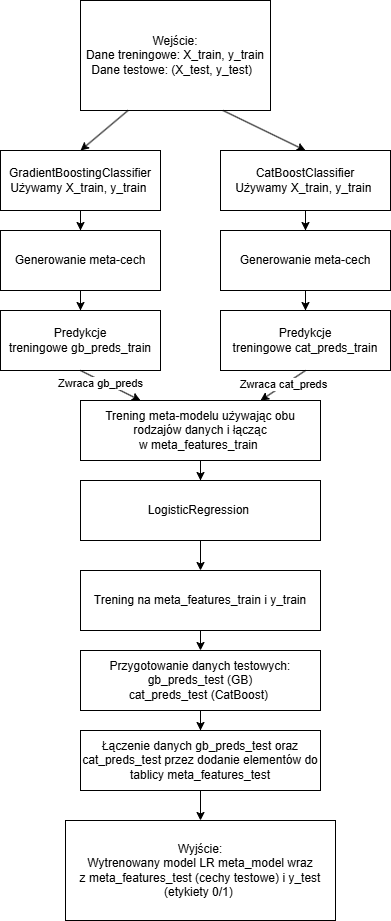

The diagram above was exported from draw.io. Its source (the exported page's mxGraphModel, read from the mxfile embedded in the PNG):
<mxGraphModel dx="2884" dy="1123" grid="1" gridSize="10" guides="1" tooltips="1" connect="1" arrows="1" fold="1" page="1" pageScale="1" pageWidth="827" pageHeight="1169" math="0" shadow="0">
  <root>
    <mxCell id="0" />
    <mxCell id="1" parent="0" />
    <mxCell id="rGuDpBGTyf5o2LaXwF-p-1" value="&lt;div&gt;Wejście:&lt;/div&gt;&lt;div&gt;&lt;span style=&quot;background-color: transparent; color: light-dark(rgb(0, 0, 0), rgb(255, 255, 255));&quot;&gt;Dane treningowe: X_train, y_train&lt;/span&gt;&lt;/div&gt;&lt;div&gt;&lt;span style=&quot;background-color: transparent; color: light-dark(rgb(0, 0, 0), rgb(255, 255, 255));&quot;&gt;Dane testowe: (X_test, y_test)&amp;nbsp;&amp;nbsp;&lt;/span&gt;&lt;/div&gt;" style="rounded=0;whiteSpace=wrap;html=1;" parent="1" vertex="1">
      <mxGeometry width="190" height="110" as="geometry" />
    </mxCell>
    <mxCell id="rGuDpBGTyf5o2LaXwF-p-2" value="&lt;div&gt;Wyjście:&lt;/div&gt;&lt;div&gt;&lt;span style=&quot;background-color: transparent; color: light-dark(rgb(0, 0, 0), rgb(255, 255, 255));&quot;&gt;Wytrenowany model LR&lt;/span&gt;&lt;span style=&quot;background-color: transparent; color: light-dark(rgb(0, 0, 0), rgb(255, 255, 255));&quot;&gt;&amp;nbsp;&lt;/span&gt;&lt;span style=&quot;background-color: transparent; color: light-dark(rgb(0, 0, 0), rgb(255, 255, 255));&quot;&gt;meta_model&amp;nbsp;&lt;/span&gt;&lt;span style=&quot;background-color: transparent; color: light-dark(rgb(0, 0, 0), rgb(255, 255, 255));&quot;&gt;wraz z&amp;nbsp;&lt;/span&gt;&lt;span style=&quot;background-color: transparent; color: light-dark(rgb(0, 0, 0), rgb(255, 255, 255));&quot;&gt;meta_features_test&amp;nbsp;&lt;/span&gt;&lt;span style=&quot;background-color: transparent; color: light-dark(rgb(0, 0, 0), rgb(255, 255, 255));&quot;&gt;(c&lt;/span&gt;&lt;span style=&quot;background-color: transparent; color: light-dark(rgb(0, 0, 0), rgb(255, 255, 255));&quot;&gt;echy testowe&lt;/span&gt;&lt;span style=&quot;background-color: transparent; color: light-dark(rgb(0, 0, 0), rgb(255, 255, 255));&quot;&gt;) i&amp;nbsp;&lt;/span&gt;&lt;span style=&quot;background-color: transparent; color: light-dark(rgb(0, 0, 0), rgb(255, 255, 255));&quot;&gt;y_test (etykiety 0/1)&lt;/span&gt;&lt;span style=&quot;background-color: transparent; color: light-dark(rgb(0, 0, 0), rgb(255, 255, 255));&quot;&gt;&amp;nbsp;&lt;/span&gt;&lt;br&gt;&lt;/div&gt;" style="rounded=0;whiteSpace=wrap;html=1;" parent="1" vertex="1">
      <mxGeometry x="-15" y="820" width="270" height="100" as="geometry" />
    </mxCell>
    <mxCell id="rGuDpBGTyf5o2LaXwF-p-9" value="" style="edgeStyle=orthogonalEdgeStyle;rounded=0;orthogonalLoop=1;jettySize=auto;html=1;" parent="1" source="rGuDpBGTyf5o2LaXwF-p-3" target="rGuDpBGTyf5o2LaXwF-p-7" edge="1">
      <mxGeometry relative="1" as="geometry" />
    </mxCell>
    <mxCell id="rGuDpBGTyf5o2LaXwF-p-3" value="&lt;div&gt;GradientBoostingClassifier&lt;/div&gt;&lt;div&gt;Używamy&amp;nbsp;&lt;span style=&quot;background-color: transparent; color: light-dark(rgb(0, 0, 0), rgb(255, 255, 255));&quot;&gt;X_train, y_train&lt;/span&gt;&lt;span style=&quot;background-color: transparent; color: light-dark(rgb(0, 0, 0), rgb(255, 255, 255));&quot;&gt;&amp;nbsp;&lt;/span&gt;&lt;/div&gt;" style="rounded=0;whiteSpace=wrap;html=1;" parent="1" vertex="1">
      <mxGeometry x="-80" y="150" width="160" height="60" as="geometry" />
    </mxCell>
    <mxCell id="rGuDpBGTyf5o2LaXwF-p-10" value="" style="edgeStyle=orthogonalEdgeStyle;rounded=0;orthogonalLoop=1;jettySize=auto;html=1;" parent="1" source="rGuDpBGTyf5o2LaXwF-p-4" target="rGuDpBGTyf5o2LaXwF-p-8" edge="1">
      <mxGeometry relative="1" as="geometry" />
    </mxCell>
    <mxCell id="rGuDpBGTyf5o2LaXwF-p-4" value="&lt;div&gt;CatBoostClassifier&lt;/div&gt;&lt;div&gt;&lt;span style=&quot;background-color: transparent; color: light-dark(rgb(0, 0, 0), rgb(255, 255, 255));&quot;&gt;Używamy&amp;nbsp;&lt;/span&gt;&lt;span style=&quot;background-color: transparent; color: light-dark(rgb(0, 0, 0), rgb(255, 255, 255));&quot;&gt;X_train, y_train&lt;/span&gt;&amp;nbsp;&lt;/div&gt;" style="rounded=0;whiteSpace=wrap;html=1;" parent="1" vertex="1">
      <mxGeometry x="140" y="150" width="170" height="60" as="geometry" />
    </mxCell>
    <mxCell id="rGuDpBGTyf5o2LaXwF-p-5" value="" style="endArrow=classic;html=1;rounded=0;exitX=0.75;exitY=1;exitDx=0;exitDy=0;entryX=0.5;entryY=0;entryDx=0;entryDy=0;" parent="1" source="rGuDpBGTyf5o2LaXwF-p-1" target="rGuDpBGTyf5o2LaXwF-p-4" edge="1">
      <mxGeometry width="50" height="50" relative="1" as="geometry">
        <mxPoint x="190" y="290" as="sourcePoint" />
        <mxPoint x="240" y="240" as="targetPoint" />
      </mxGeometry>
    </mxCell>
    <mxCell id="rGuDpBGTyf5o2LaXwF-p-6" value="" style="endArrow=classic;html=1;rounded=0;exitX=0.25;exitY=1;exitDx=0;exitDy=0;entryX=0.5;entryY=0;entryDx=0;entryDy=0;" parent="1" source="rGuDpBGTyf5o2LaXwF-p-1" target="rGuDpBGTyf5o2LaXwF-p-3" edge="1">
      <mxGeometry width="50" height="50" relative="1" as="geometry">
        <mxPoint x="190" y="290" as="sourcePoint" />
        <mxPoint x="240" y="240" as="targetPoint" />
      </mxGeometry>
    </mxCell>
    <mxCell id="rGuDpBGTyf5o2LaXwF-p-14" value="" style="edgeStyle=orthogonalEdgeStyle;rounded=0;orthogonalLoop=1;jettySize=auto;html=1;" parent="1" source="rGuDpBGTyf5o2LaXwF-p-7" target="rGuDpBGTyf5o2LaXwF-p-11" edge="1">
      <mxGeometry relative="1" as="geometry" />
    </mxCell>
    <mxCell id="rGuDpBGTyf5o2LaXwF-p-7" value="Generowanie meta-cech" style="rounded=0;whiteSpace=wrap;html=1;" parent="1" vertex="1">
      <mxGeometry x="-80" y="230" width="160" height="60" as="geometry" />
    </mxCell>
    <mxCell id="rGuDpBGTyf5o2LaXwF-p-13" value="" style="edgeStyle=orthogonalEdgeStyle;rounded=0;orthogonalLoop=1;jettySize=auto;html=1;" parent="1" source="rGuDpBGTyf5o2LaXwF-p-8" target="rGuDpBGTyf5o2LaXwF-p-12" edge="1">
      <mxGeometry relative="1" as="geometry" />
    </mxCell>
    <mxCell id="rGuDpBGTyf5o2LaXwF-p-8" value="&lt;div&gt;Generowanie meta-cech&lt;/div&gt;" style="rounded=0;whiteSpace=wrap;html=1;" parent="1" vertex="1">
      <mxGeometry x="140" y="230" width="170" height="60" as="geometry" />
    </mxCell>
    <mxCell id="rGuDpBGTyf5o2LaXwF-p-11" value="&lt;div&gt;Predykcje treningowe&amp;nbsp;&lt;span style=&quot;background-color: transparent; color: light-dark(rgb(0, 0, 0), rgb(255, 255, 255));&quot;&gt;gb_preds_train&lt;/span&gt;&lt;/div&gt;" style="rounded=0;whiteSpace=wrap;html=1;" parent="1" vertex="1">
      <mxGeometry x="-80" y="310" width="160" height="60" as="geometry" />
    </mxCell>
    <mxCell id="rGuDpBGTyf5o2LaXwF-p-12" value="&lt;div&gt;Predykcje treningowe&amp;nbsp;&lt;span style=&quot;background-color: transparent; color: light-dark(rgb(0, 0, 0), rgb(255, 255, 255));&quot;&gt;cat_preds_train&lt;/span&gt;&lt;br&gt;&lt;/div&gt;" style="rounded=0;whiteSpace=wrap;html=1;" parent="1" vertex="1">
      <mxGeometry x="140" y="310" width="170" height="60" as="geometry" />
    </mxCell>
    <mxCell id="Fq0O9dr3yTmOWaN6dKww-2" value="" style="edgeStyle=orthogonalEdgeStyle;rounded=0;orthogonalLoop=1;jettySize=auto;html=1;" edge="1" parent="1" source="rGuDpBGTyf5o2LaXwF-p-15" target="Fq0O9dr3yTmOWaN6dKww-1">
      <mxGeometry relative="1" as="geometry" />
    </mxCell>
    <mxCell id="rGuDpBGTyf5o2LaXwF-p-15" value="&lt;div&gt;Trening meta-modelu używając obu rodzajów danych i łącząc w&amp;nbsp;&lt;span style=&quot;background-color: transparent; color: light-dark(rgb(0, 0, 0), rgb(255, 255, 255));&quot;&gt;meta_features_train&lt;/span&gt;&lt;span style=&quot;background-color: transparent; color: light-dark(rgb(0, 0, 0), rgb(255, 255, 255));&quot;&gt;&amp;nbsp;&lt;/span&gt;&lt;/div&gt;" style="rounded=0;whiteSpace=wrap;html=1;" parent="1" vertex="1">
      <mxGeometry y="400" width="240" height="60" as="geometry" />
    </mxCell>
    <mxCell id="rGuDpBGTyf5o2LaXwF-p-16" value="" style="endArrow=classic;html=1;rounded=0;exitX=0.5;exitY=1;exitDx=0;exitDy=0;" parent="1" source="rGuDpBGTyf5o2LaXwF-p-11" target="rGuDpBGTyf5o2LaXwF-p-15" edge="1">
      <mxGeometry width="50" height="50" relative="1" as="geometry">
        <mxPoint x="190" y="400" as="sourcePoint" />
        <mxPoint x="240" y="350" as="targetPoint" />
      </mxGeometry>
    </mxCell>
    <mxCell id="rGuDpBGTyf5o2LaXwF-p-19" value="Zwraca&amp;nbsp;&lt;span style=&quot;background-color: light-dark(#ffffff, var(--ge-dark-color, #121212)); color: light-dark(rgb(0, 0, 0), rgb(255, 255, 255));&quot;&gt;gb_preds&lt;/span&gt;" style="edgeLabel;html=1;align=center;verticalAlign=middle;resizable=0;points=[];" parent="rGuDpBGTyf5o2LaXwF-p-16" vertex="1" connectable="0">
      <mxGeometry x="-0.3096" y="-2" relative="1" as="geometry">
        <mxPoint as="offset" />
      </mxGeometry>
    </mxCell>
    <mxCell id="rGuDpBGTyf5o2LaXwF-p-18" value="" style="endArrow=classic;html=1;rounded=0;exitX=0.5;exitY=1;exitDx=0;exitDy=0;entryX=0.75;entryY=0;entryDx=0;entryDy=0;" parent="1" source="rGuDpBGTyf5o2LaXwF-p-12" target="rGuDpBGTyf5o2LaXwF-p-15" edge="1">
      <mxGeometry width="50" height="50" relative="1" as="geometry">
        <mxPoint x="190" y="400" as="sourcePoint" />
        <mxPoint x="90" y="370" as="targetPoint" />
      </mxGeometry>
    </mxCell>
    <mxCell id="rGuDpBGTyf5o2LaXwF-p-20" value="Zwraca&amp;nbsp;&lt;span style=&quot;background-color: light-dark(#ffffff, var(--ge-dark-color, #121212)); color: light-dark(rgb(0, 0, 0), rgb(255, 255, 255));&quot;&gt;cat_preds&lt;/span&gt;" style="edgeLabel;html=1;align=center;verticalAlign=middle;resizable=0;points=[];" parent="rGuDpBGTyf5o2LaXwF-p-18" vertex="1" connectable="0">
      <mxGeometry x="-0.0496" y="-1" relative="1" as="geometry">
        <mxPoint as="offset" />
      </mxGeometry>
    </mxCell>
    <mxCell id="Fq0O9dr3yTmOWaN6dKww-1" value="&lt;div&gt;LogisticRegression&amp;nbsp;&lt;/div&gt;" style="rounded=0;whiteSpace=wrap;html=1;" vertex="1" parent="1">
      <mxGeometry y="480" width="240" height="60" as="geometry" />
    </mxCell>
    <mxCell id="Fq0O9dr3yTmOWaN6dKww-7" style="edgeStyle=orthogonalEdgeStyle;rounded=0;orthogonalLoop=1;jettySize=auto;html=1;entryX=0.5;entryY=0;entryDx=0;entryDy=0;" edge="1" parent="1" source="Fq0O9dr3yTmOWaN6dKww-3">
      <mxGeometry relative="1" as="geometry">
        <mxPoint x="120" y="650" as="targetPoint" />
      </mxGeometry>
    </mxCell>
    <mxCell id="Fq0O9dr3yTmOWaN6dKww-3" value="&lt;div&gt;Trening na meta_features_train i y_train&lt;/div&gt;" style="rounded=0;whiteSpace=wrap;html=1;" vertex="1" parent="1">
      <mxGeometry y="570" width="240" height="60" as="geometry" />
    </mxCell>
    <mxCell id="Fq0O9dr3yTmOWaN6dKww-4" value="" style="endArrow=classic;html=1;rounded=0;entryX=0.5;entryY=0;entryDx=0;entryDy=0;exitX=0.5;exitY=1;exitDx=0;exitDy=0;" edge="1" parent="1" source="Fq0O9dr3yTmOWaN6dKww-1" target="Fq0O9dr3yTmOWaN6dKww-3">
      <mxGeometry width="50" height="50" relative="1" as="geometry">
        <mxPoint x="30" y="520" as="sourcePoint" />
        <mxPoint x="80" y="470" as="targetPoint" />
      </mxGeometry>
    </mxCell>
    <mxCell id="Fq0O9dr3yTmOWaN6dKww-11" style="edgeStyle=orthogonalEdgeStyle;rounded=0;orthogonalLoop=1;jettySize=auto;html=1;entryX=0.5;entryY=0;entryDx=0;entryDy=0;" edge="1" parent="1" source="Fq0O9dr3yTmOWaN6dKww-8" target="Fq0O9dr3yTmOWaN6dKww-10">
      <mxGeometry relative="1" as="geometry" />
    </mxCell>
    <mxCell id="Fq0O9dr3yTmOWaN6dKww-8" value="&lt;div&gt;Przygotowanie danych testowych:&lt;/div&gt;&lt;div&gt;&lt;div&gt;gb_preds_test (GB)&lt;/div&gt;&lt;div&gt;cat_preds_test (CatBoost)&amp;nbsp;&lt;/div&gt;&lt;/div&gt;" style="rounded=0;whiteSpace=wrap;html=1;" vertex="1" parent="1">
      <mxGeometry y="650" width="240" height="60" as="geometry" />
    </mxCell>
    <mxCell id="Fq0O9dr3yTmOWaN6dKww-12" value="" style="edgeStyle=orthogonalEdgeStyle;rounded=0;orthogonalLoop=1;jettySize=auto;html=1;" edge="1" parent="1" source="Fq0O9dr3yTmOWaN6dKww-10" target="rGuDpBGTyf5o2LaXwF-p-2">
      <mxGeometry relative="1" as="geometry" />
    </mxCell>
    <mxCell id="Fq0O9dr3yTmOWaN6dKww-10" value="Łączenie danych gb_preds_test&amp;nbsp;oraz cat_preds_test&amp;nbsp;przez dodanie elementów do tablicy&amp;nbsp;&lt;span style=&quot;background-color: transparent;&quot;&gt;meta_features_test&lt;/span&gt;" style="rounded=0;whiteSpace=wrap;html=1;" vertex="1" parent="1">
      <mxGeometry y="730" width="240" height="60" as="geometry" />
    </mxCell>
  </root>
</mxGraphModel>